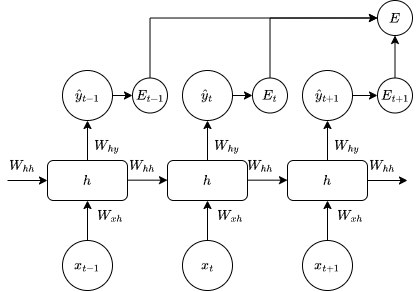

The diagram above was exported from draw.io. Its source (the exported page's mxGraphModel, read from the mxfile embedded in the PNG):
<mxGraphModel dx="989" dy="538" grid="1" gridSize="10" guides="1" tooltips="1" connect="1" arrows="1" fold="1" page="1" pageScale="1" pageWidth="827" pageHeight="1169" math="1" shadow="0">
  <root>
    <mxCell id="0" />
    <mxCell id="1" parent="0" />
    <mxCell id="AoTE-je83QiPyoBgzi-Y-4" style="edgeStyle=orthogonalEdgeStyle;rounded=0;orthogonalLoop=1;jettySize=auto;html=1;exitX=0.5;exitY=0;exitDx=0;exitDy=0;entryX=0.5;entryY=1;entryDx=0;entryDy=0;" edge="1" parent="1" source="HcysoiJuK-830CBSKuXW-3" target="AoTE-je83QiPyoBgzi-Y-1">
      <mxGeometry relative="1" as="geometry" />
    </mxCell>
    <mxCell id="HcysoiJuK-830CBSKuXW-3" value="$$h$$" style="rounded=1;whiteSpace=wrap;html=1;" parent="1" vertex="1">
      <mxGeometry x="80" y="160" width="80" height="40" as="geometry" />
    </mxCell>
    <mxCell id="AoTE-je83QiPyoBgzi-Y-66" style="edgeStyle=orthogonalEdgeStyle;rounded=0;orthogonalLoop=1;jettySize=auto;html=1;exitX=1;exitY=0.5;exitDx=0;exitDy=0;entryX=0;entryY=0.5;entryDx=0;entryDy=0;" edge="1" parent="1" source="AoTE-je83QiPyoBgzi-Y-1" target="AoTE-je83QiPyoBgzi-Y-63">
      <mxGeometry relative="1" as="geometry" />
    </mxCell>
    <mxCell id="AoTE-je83QiPyoBgzi-Y-1" value="$$\hat{y}_{t-1}$$" style="ellipse;whiteSpace=wrap;html=1;aspect=fixed;" vertex="1" parent="1">
      <mxGeometry x="95" y="70" width="50" height="50" as="geometry" />
    </mxCell>
    <mxCell id="AoTE-je83QiPyoBgzi-Y-3" style="edgeStyle=orthogonalEdgeStyle;rounded=0;orthogonalLoop=1;jettySize=auto;html=1;exitX=0.5;exitY=0;exitDx=0;exitDy=0;entryX=0.5;entryY=1;entryDx=0;entryDy=0;" edge="1" parent="1" source="AoTE-je83QiPyoBgzi-Y-2" target="HcysoiJuK-830CBSKuXW-3">
      <mxGeometry relative="1" as="geometry" />
    </mxCell>
    <mxCell id="AoTE-je83QiPyoBgzi-Y-2" value="$$x_{t-1}$$" style="ellipse;whiteSpace=wrap;html=1;aspect=fixed;" vertex="1" parent="1">
      <mxGeometry x="95" y="240" width="50" height="50" as="geometry" />
    </mxCell>
    <mxCell id="AoTE-je83QiPyoBgzi-Y-7" value="&lt;span style=&quot;color: rgb(0, 0, 0); font-family: Helvetica; font-size: 12px; font-style: normal; font-variant-ligatures: normal; font-variant-caps: normal; font-weight: 400; letter-spacing: normal; orphans: 2; text-align: center; text-indent: 0px; text-transform: none; widows: 2; word-spacing: 0px; -webkit-text-stroke-width: 0px; white-space: normal; background-color: rgb(251, 251, 251); text-decoration-thickness: initial; text-decoration-style: initial; text-decoration-color: initial; display: inline !important; float: none;&quot;&gt;$$W_{hy}$$&lt;/span&gt;" style="text;whiteSpace=wrap;html=1;" vertex="1" parent="1">
      <mxGeometry x="125" y="120" width="35" height="40" as="geometry" />
    </mxCell>
    <mxCell id="AoTE-je83QiPyoBgzi-Y-8" value="&lt;span style=&quot;color: rgb(0, 0, 0); font-family: Helvetica; font-size: 12px; font-style: normal; font-variant-ligatures: normal; font-variant-caps: normal; font-weight: 400; letter-spacing: normal; orphans: 2; text-align: center; text-indent: 0px; text-transform: none; widows: 2; word-spacing: 0px; -webkit-text-stroke-width: 0px; white-space: normal; background-color: rgb(251, 251, 251); text-decoration-thickness: initial; text-decoration-style: initial; text-decoration-color: initial; float: none; display: inline !important;&quot;&gt;$$W_{xh}$$&lt;/span&gt;" style="text;whiteSpace=wrap;html=1;" vertex="1" parent="1">
      <mxGeometry x="127.5" y="190" width="30" height="40" as="geometry" />
    </mxCell>
    <mxCell id="AoTE-je83QiPyoBgzi-Y-31" style="edgeStyle=orthogonalEdgeStyle;rounded=0;orthogonalLoop=1;jettySize=auto;html=1;exitX=0.5;exitY=0;exitDx=0;exitDy=0;entryX=0.5;entryY=1;entryDx=0;entryDy=0;" edge="1" parent="1" source="AoTE-je83QiPyoBgzi-Y-32" target="AoTE-je83QiPyoBgzi-Y-33">
      <mxGeometry relative="1" as="geometry" />
    </mxCell>
    <mxCell id="AoTE-je83QiPyoBgzi-Y-32" value="$$h$$" style="rounded=1;whiteSpace=wrap;html=1;" vertex="1" parent="1">
      <mxGeometry x="200" y="160" width="80" height="40" as="geometry" />
    </mxCell>
    <mxCell id="AoTE-je83QiPyoBgzi-Y-67" style="edgeStyle=orthogonalEdgeStyle;rounded=0;orthogonalLoop=1;jettySize=auto;html=1;exitX=1;exitY=0.5;exitDx=0;exitDy=0;entryX=0;entryY=0.5;entryDx=0;entryDy=0;" edge="1" parent="1" source="AoTE-je83QiPyoBgzi-Y-33" target="AoTE-je83QiPyoBgzi-Y-65">
      <mxGeometry relative="1" as="geometry" />
    </mxCell>
    <mxCell id="AoTE-je83QiPyoBgzi-Y-33" value="$$\hat{y}_{t}$$" style="ellipse;whiteSpace=wrap;html=1;aspect=fixed;" vertex="1" parent="1">
      <mxGeometry x="215" y="70" width="50" height="50" as="geometry" />
    </mxCell>
    <mxCell id="AoTE-je83QiPyoBgzi-Y-34" style="edgeStyle=orthogonalEdgeStyle;rounded=0;orthogonalLoop=1;jettySize=auto;html=1;exitX=0.5;exitY=0;exitDx=0;exitDy=0;entryX=0.5;entryY=1;entryDx=0;entryDy=0;" edge="1" parent="1" source="AoTE-je83QiPyoBgzi-Y-35" target="AoTE-je83QiPyoBgzi-Y-32">
      <mxGeometry relative="1" as="geometry" />
    </mxCell>
    <mxCell id="AoTE-je83QiPyoBgzi-Y-35" value="$$x_{t}$$" style="ellipse;whiteSpace=wrap;html=1;aspect=fixed;" vertex="1" parent="1">
      <mxGeometry x="215" y="240" width="50" height="50" as="geometry" />
    </mxCell>
    <mxCell id="AoTE-je83QiPyoBgzi-Y-36" value="&lt;span style=&quot;color: rgb(0, 0, 0); font-family: Helvetica; font-size: 12px; font-style: normal; font-variant-ligatures: normal; font-variant-caps: normal; font-weight: 400; letter-spacing: normal; orphans: 2; text-align: center; text-indent: 0px; text-transform: none; widows: 2; word-spacing: 0px; -webkit-text-stroke-width: 0px; white-space: normal; background-color: rgb(251, 251, 251); text-decoration-thickness: initial; text-decoration-style: initial; text-decoration-color: initial; display: inline !important; float: none;&quot;&gt;$$W_{hy}$$&lt;/span&gt;" style="text;whiteSpace=wrap;html=1;" vertex="1" parent="1">
      <mxGeometry x="245" y="120" width="35" height="40" as="geometry" />
    </mxCell>
    <mxCell id="AoTE-je83QiPyoBgzi-Y-37" value="&lt;span style=&quot;color: rgb(0, 0, 0); font-family: Helvetica; font-size: 12px; font-style: normal; font-variant-ligatures: normal; font-variant-caps: normal; font-weight: 400; letter-spacing: normal; orphans: 2; text-align: center; text-indent: 0px; text-transform: none; widows: 2; word-spacing: 0px; -webkit-text-stroke-width: 0px; white-space: normal; background-color: rgb(251, 251, 251); text-decoration-thickness: initial; text-decoration-style: initial; text-decoration-color: initial; float: none; display: inline !important;&quot;&gt;$$W_{xh}$$&lt;/span&gt;" style="text;whiteSpace=wrap;html=1;" vertex="1" parent="1">
      <mxGeometry x="247.5" y="190" width="30" height="40" as="geometry" />
    </mxCell>
    <mxCell id="AoTE-je83QiPyoBgzi-Y-38" style="edgeStyle=orthogonalEdgeStyle;rounded=0;orthogonalLoop=1;jettySize=auto;html=1;exitX=0.5;exitY=0;exitDx=0;exitDy=0;entryX=0.5;entryY=1;entryDx=0;entryDy=0;" edge="1" parent="1" source="AoTE-je83QiPyoBgzi-Y-39" target="AoTE-je83QiPyoBgzi-Y-40">
      <mxGeometry relative="1" as="geometry" />
    </mxCell>
    <mxCell id="AoTE-je83QiPyoBgzi-Y-39" value="$$h$$" style="rounded=1;whiteSpace=wrap;html=1;" vertex="1" parent="1">
      <mxGeometry x="320" y="160" width="80" height="40" as="geometry" />
    </mxCell>
    <mxCell id="AoTE-je83QiPyoBgzi-Y-68" style="edgeStyle=orthogonalEdgeStyle;rounded=0;orthogonalLoop=1;jettySize=auto;html=1;exitX=1;exitY=0.5;exitDx=0;exitDy=0;entryX=0;entryY=0.5;entryDx=0;entryDy=0;" edge="1" parent="1" source="AoTE-je83QiPyoBgzi-Y-40" target="AoTE-je83QiPyoBgzi-Y-64">
      <mxGeometry relative="1" as="geometry" />
    </mxCell>
    <mxCell id="AoTE-je83QiPyoBgzi-Y-40" value="$$\hat{y}_{t+1}$$" style="ellipse;whiteSpace=wrap;html=1;aspect=fixed;" vertex="1" parent="1">
      <mxGeometry x="335" y="70" width="50" height="50" as="geometry" />
    </mxCell>
    <mxCell id="AoTE-je83QiPyoBgzi-Y-41" style="edgeStyle=orthogonalEdgeStyle;rounded=0;orthogonalLoop=1;jettySize=auto;html=1;exitX=0.5;exitY=0;exitDx=0;exitDy=0;entryX=0.5;entryY=1;entryDx=0;entryDy=0;" edge="1" parent="1" source="AoTE-je83QiPyoBgzi-Y-42" target="AoTE-je83QiPyoBgzi-Y-39">
      <mxGeometry relative="1" as="geometry" />
    </mxCell>
    <mxCell id="AoTE-je83QiPyoBgzi-Y-42" value="$$x_{t+1}$$" style="ellipse;whiteSpace=wrap;html=1;aspect=fixed;" vertex="1" parent="1">
      <mxGeometry x="335" y="240" width="50" height="50" as="geometry" />
    </mxCell>
    <mxCell id="AoTE-je83QiPyoBgzi-Y-43" value="&lt;span style=&quot;color: rgb(0, 0, 0); font-family: Helvetica; font-size: 12px; font-style: normal; font-variant-ligatures: normal; font-variant-caps: normal; font-weight: 400; letter-spacing: normal; orphans: 2; text-align: center; text-indent: 0px; text-transform: none; widows: 2; word-spacing: 0px; -webkit-text-stroke-width: 0px; white-space: normal; background-color: rgb(251, 251, 251); text-decoration-thickness: initial; text-decoration-style: initial; text-decoration-color: initial; display: inline !important; float: none;&quot;&gt;$$W_{hy}$$&lt;/span&gt;" style="text;whiteSpace=wrap;html=1;" vertex="1" parent="1">
      <mxGeometry x="365" y="120" width="35" height="40" as="geometry" />
    </mxCell>
    <mxCell id="AoTE-je83QiPyoBgzi-Y-44" value="&lt;span style=&quot;color: rgb(0, 0, 0); font-family: Helvetica; font-size: 12px; font-style: normal; font-variant-ligatures: normal; font-variant-caps: normal; font-weight: 400; letter-spacing: normal; orphans: 2; text-align: center; text-indent: 0px; text-transform: none; widows: 2; word-spacing: 0px; -webkit-text-stroke-width: 0px; white-space: normal; background-color: rgb(251, 251, 251); text-decoration-thickness: initial; text-decoration-style: initial; text-decoration-color: initial; float: none; display: inline !important;&quot;&gt;$$W_{xh}$$&lt;/span&gt;" style="text;whiteSpace=wrap;html=1;" vertex="1" parent="1">
      <mxGeometry x="367.5" y="190" width="30" height="40" as="geometry" />
    </mxCell>
    <mxCell id="AoTE-je83QiPyoBgzi-Y-45" value="" style="endArrow=classic;html=1;rounded=0;entryX=0;entryY=0.5;entryDx=0;entryDy=0;" edge="1" parent="1" target="HcysoiJuK-830CBSKuXW-3">
      <mxGeometry width="50" height="50" relative="1" as="geometry">
        <mxPoint x="40" y="180" as="sourcePoint" />
        <mxPoint x="320" y="220" as="targetPoint" />
      </mxGeometry>
    </mxCell>
    <mxCell id="AoTE-je83QiPyoBgzi-Y-53" value="" style="endArrow=classic;html=1;rounded=0;entryX=0;entryY=0.5;entryDx=0;entryDy=0;" edge="1" parent="1">
      <mxGeometry width="50" height="50" relative="1" as="geometry">
        <mxPoint x="160" y="179.66" as="sourcePoint" />
        <mxPoint x="200" y="179.66" as="targetPoint" />
      </mxGeometry>
    </mxCell>
    <mxCell id="AoTE-je83QiPyoBgzi-Y-54" value="" style="endArrow=classic;html=1;rounded=0;entryX=0;entryY=0.5;entryDx=0;entryDy=0;" edge="1" parent="1">
      <mxGeometry width="50" height="50" relative="1" as="geometry">
        <mxPoint x="280" y="179.66" as="sourcePoint" />
        <mxPoint x="320" y="179.66" as="targetPoint" />
      </mxGeometry>
    </mxCell>
    <mxCell id="AoTE-je83QiPyoBgzi-Y-55" value="$$W_{hh}$$" style="text;html=1;align=center;verticalAlign=middle;whiteSpace=wrap;rounded=0;" vertex="1" parent="1">
      <mxGeometry x="160" y="150" width="30" height="30" as="geometry" />
    </mxCell>
    <mxCell id="AoTE-je83QiPyoBgzi-Y-56" value="$$W_{hh}$$" style="text;html=1;align=center;verticalAlign=middle;whiteSpace=wrap;rounded=0;" vertex="1" parent="1">
      <mxGeometry x="277.5" y="150" width="30" height="30" as="geometry" />
    </mxCell>
    <mxCell id="AoTE-je83QiPyoBgzi-Y-57" value="$$W_{hh}$$" style="text;html=1;align=center;verticalAlign=middle;whiteSpace=wrap;rounded=0;" vertex="1" parent="1">
      <mxGeometry x="40" y="150" width="30" height="30" as="geometry" />
    </mxCell>
    <mxCell id="AoTE-je83QiPyoBgzi-Y-61" value="" style="endArrow=classic;html=1;rounded=0;entryX=0;entryY=0.5;entryDx=0;entryDy=0;" edge="1" parent="1">
      <mxGeometry width="50" height="50" relative="1" as="geometry">
        <mxPoint x="400" y="180" as="sourcePoint" />
        <mxPoint x="440" y="180" as="targetPoint" />
      </mxGeometry>
    </mxCell>
    <mxCell id="AoTE-je83QiPyoBgzi-Y-62" value="$$W_{hh}$$" style="text;html=1;align=center;verticalAlign=middle;whiteSpace=wrap;rounded=0;" vertex="1" parent="1">
      <mxGeometry x="400" y="150" width="30" height="30" as="geometry" />
    </mxCell>
    <mxCell id="AoTE-je83QiPyoBgzi-Y-74" style="edgeStyle=orthogonalEdgeStyle;rounded=0;orthogonalLoop=1;jettySize=auto;html=1;exitX=0.5;exitY=0;exitDx=0;exitDy=0;entryX=0;entryY=0.5;entryDx=0;entryDy=0;" edge="1" parent="1" source="AoTE-je83QiPyoBgzi-Y-63" target="AoTE-je83QiPyoBgzi-Y-70">
      <mxGeometry relative="1" as="geometry" />
    </mxCell>
    <mxCell id="AoTE-je83QiPyoBgzi-Y-63" value="$$E_{t-1}$$" style="ellipse;whiteSpace=wrap;html=1;aspect=fixed;" vertex="1" parent="1">
      <mxGeometry x="165" y="77.5" width="35" height="35" as="geometry" />
    </mxCell>
    <mxCell id="AoTE-je83QiPyoBgzi-Y-71" style="edgeStyle=orthogonalEdgeStyle;rounded=0;orthogonalLoop=1;jettySize=auto;html=1;exitX=0.5;exitY=0;exitDx=0;exitDy=0;entryX=0.5;entryY=1;entryDx=0;entryDy=0;" edge="1" parent="1" source="AoTE-je83QiPyoBgzi-Y-64" target="AoTE-je83QiPyoBgzi-Y-70">
      <mxGeometry relative="1" as="geometry" />
    </mxCell>
    <mxCell id="AoTE-je83QiPyoBgzi-Y-64" value="$$E_{t+1}$$" style="ellipse;whiteSpace=wrap;html=1;aspect=fixed;" vertex="1" parent="1">
      <mxGeometry x="410" y="77.5" width="35" height="35" as="geometry" />
    </mxCell>
    <mxCell id="AoTE-je83QiPyoBgzi-Y-72" style="edgeStyle=orthogonalEdgeStyle;rounded=0;orthogonalLoop=1;jettySize=auto;html=1;exitX=0.5;exitY=0;exitDx=0;exitDy=0;entryX=0;entryY=0.5;entryDx=0;entryDy=0;" edge="1" parent="1" source="AoTE-je83QiPyoBgzi-Y-65" target="AoTE-je83QiPyoBgzi-Y-70">
      <mxGeometry relative="1" as="geometry" />
    </mxCell>
    <mxCell id="AoTE-je83QiPyoBgzi-Y-65" value="$$E_{t}$$" style="ellipse;whiteSpace=wrap;html=1;aspect=fixed;" vertex="1" parent="1">
      <mxGeometry x="285" y="77.5" width="35" height="35" as="geometry" />
    </mxCell>
    <mxCell id="AoTE-je83QiPyoBgzi-Y-70" value="$$E$$" style="ellipse;whiteSpace=wrap;html=1;aspect=fixed;" vertex="1" parent="1">
      <mxGeometry x="410" width="35" height="35" as="geometry" />
    </mxCell>
  </root>
</mxGraphModel>